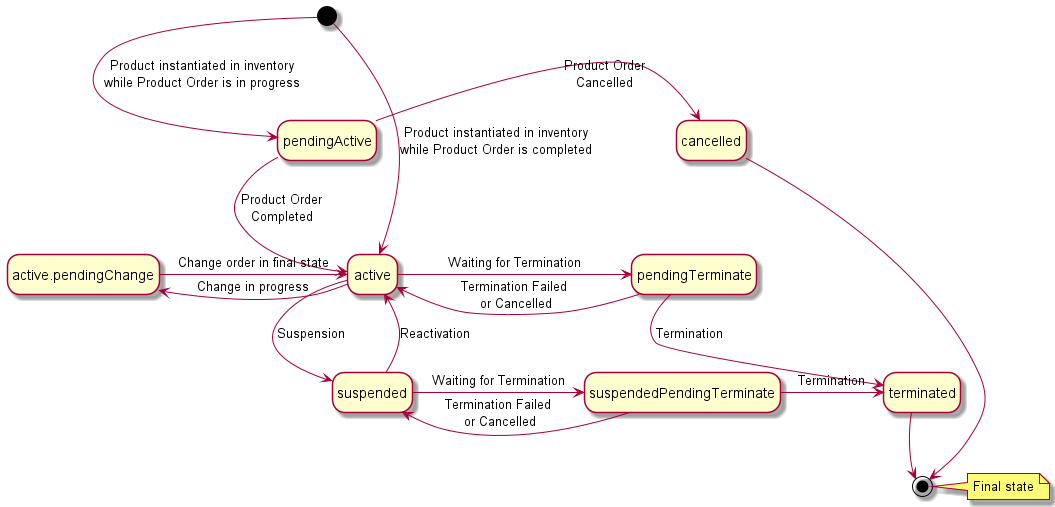

The diagram above was rendered by PlantUML. Its source (embedded in the PNG):
@startuml

hide empty description


[*] --[hidden]> pendingActive

pendingActive --[hidden]> active.pendingChange
pendingActive --[hidden]> active
pendingActive --[hidden]> pendingTerminate
cancelled --[hidden]> pendingTerminate

active --[hidden]> suspended
pendingTerminate --[hidden]> suspendedPendingTerminate
pendingTerminate --[hidden]> terminated

terminated --[hidden]> [*]
note right : Final state

[*] -[norank]> active : Product instantiated in inventory\nwhile Product Order is completed
[*] -[norank]> pendingActive : Product instantiated in inventory\nwhile Product Order is in progress

pendingActive -[norank]> active : Product Order\nCompleted
pendingActive -[norank]> cancelled : Product Order\nCancelled

cancelled -[norank]> [*]

active -[norank]> active.pendingChange : Change in progress
active -[norank]> suspended : Suspension
active -[norank]> pendingTerminate : Waiting for Termination

active.pendingChange -[norank]> active : Change order in final state

suspended -[norank]> active : Reactivation
suspended -[norank]> suspendedPendingTerminate : Waiting for Termination

pendingTerminate -[norank]> active : Termination Failed\n or Cancelled
pendingTerminate -[norank]> terminated : Termination

suspendedPendingTerminate -[norank]> suspended : Termination Failed\n or Cancelled
suspendedPendingTerminate -[norank]> terminated : Termination

terminated -[norank]> [*]


@enduml